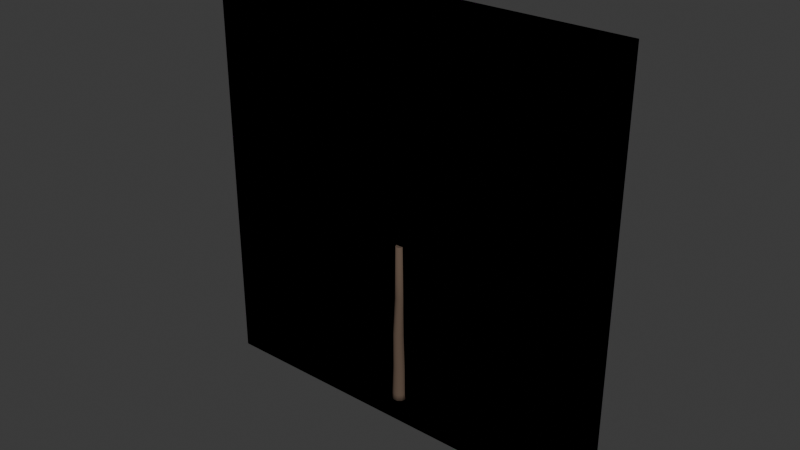 # Source: tree_small_broad_canopy_lod2_impostor.blend  (saved by Blender 5.1.30; exported with 4.5.12 LTS)
import bpy
from mathutils import Matrix  # noqa: F401  (used for matrix-valued properties, if any)

bpy.ops.wm.read_factory_settings(use_empty=True)
scene = bpy.context.scene
scene.name = 'Scene'

# ---- collections
col_collection = bpy.data.collections.new('Collection'); scene.collection.children.link(col_collection)

# ---- images (referenced by path relative to the original .blend; pixels are not part of the script)
import os
ASSET_DIR = os.environ.get("B2B_ASSET_DIR", "")  # directory of the original .blend (textures are referenced by path, not embedded)
HERE = os.path.dirname(os.path.abspath(__file__))  # packed textures are extracted next to this script under _unpacked/

def load_image(name, relpath, width, height, colorspace="sRGB"):
    """Load a texture the original file referenced (path relative to the .blend, or extracted next to this script)."""
    p = next((c for c in (os.path.join(HERE, relpath), os.path.join(ASSET_DIR, relpath)) if relpath and os.path.exists(c)), "")
    if p:
        img = bpy.data.images.load(p, check_existing=True)
        img.name = name
    else:  # same state as the original file: an image datablock whose file is absent (Cycles renders it pink)
        img = bpy.data.images.new(name, width, height)
        img.source = "FILE"
        img.filepath = "//" + (relpath or name)
    img.colorspace_settings.name = colorspace
    return img
img_tree_small_canopy_unlit_8view_v1_png = load_image('tree_small_canopy_unlit_8view_v1.png', 'tree_small_canopy_unlit_8view_v1.png', 1024, 1024, 'sRGB')

# ---- materials (node trees are filled in below, after node groups)
mat_m_small_treehlod2 = bpy.data.materials.new('M_small_TreeHLOD2')
mat_m_trunk_warmdark = bpy.data.materials.new('M_Trunk_WarmDark')
mat_m_trunk_warmdark.diffuse_color = (0.115, 0.08, 0.058, 1.0)

# ---- material node trees
mat_m_small_treehlod2.use_nodes = True; mat_m_small_treehlod2.node_tree.nodes.clear()
_N = mat_m_small_treehlod2.node_tree.nodes; _L = mat_m_small_treehlod2.node_tree.links
n0 = _N.new('ShaderNodeOutputMaterial'); n0.name = '材质输出'; n0.location = (0, 0)
n1 = _N.new('ShaderNodeBsdfPrincipled'); n1.name = '原理化 BSDF'; n1.location = (0, 0)
n1.inputs[2].default_value = 0.9
n1.inputs[13].default_value = 0.15
n2 = _N.new('ShaderNodeTexImage'); n2.name = '图像纹理'; n2.location = (0, 0)
n2.image = img_tree_small_canopy_unlit_8view_v1_png
_L.new(n2.outputs[0], n1.inputs[0])
_L.new(n2.outputs[1], n1.inputs[4])
_L.new(n1.outputs[0], n0.inputs[0])
n0.is_active_output = True
mat_m_trunk_warmdark.use_nodes = True; mat_m_trunk_warmdark.node_tree.nodes.clear()
_N = mat_m_trunk_warmdark.node_tree.nodes; _L = mat_m_trunk_warmdark.node_tree.links
n0 = _N.new('ShaderNodeOutputMaterial'); n0.name = '材质输出'; n0.location = (0, 0)
n1 = _N.new('ShaderNodeBsdfPrincipled'); n1.name = '原理化 BSDF'; n1.location = (0, 0)
n1.inputs[0].default_value = (0.115, 0.08, 0.058, 1.0)
n1.inputs[2].default_value = 0.95
n1.inputs[13].default_value = 0.16
_L.new(n1.outputs[0], n0.inputs[0])
n0.is_active_output = True

# ---- world
world_world = bpy.data.worlds.new('World'); scene.world = world_world
world_world.use_nodes = True; world_world.node_tree.nodes.clear()
_N = world_world.node_tree.nodes; _L = world_world.node_tree.links
n0 = _N.new('ShaderNodeOutputWorld'); n0.name = 'World Output'; n0.location = (200, 100)
n1 = _N.new('ShaderNodeBackground'); n1.name = 'Background'; n1.location = (-200, 100)
n1.inputs[0].default_value = (0.05088, 0.05088, 0.05088, 1.0)
_L.new(n1.outputs[0], n0.inputs[0])
n0.is_active_output = True
world_world.color = (0.05088, 0.05088, 0.05088)
world_world.sun_shadow_jitter_overblur = 0.0

# ---- meshes
me_treehlod2_impostormesh = bpy.data.meshes.new('TreeHLOD2_ImpostorMesh')
me_treehlod2_impostormesh.from_pydata([(-4.223, 0.0, -0.5627), (4.246, 0.0, -0.5627), (4.246, 0.0, 7.906), (-4.223, 0.0, 7.906), (-4.223, 0.0, -0.5627), (4.246, 0.0, -0.5627), (4.246, 0.0, 7.906), (-4.223, 0.0, 7.906)], [], [(0, 1, 2, 3), (7, 6, 5, 4)])
_uv = me_treehlod2_impostormesh.uv_layers.new(name='UVMap')
_uv.uv.foreach_set('vector', [0.0, 0.0, 1.0, 0.0, 1.0, 1.0, 0.0, 1.0, 0.0, 1.0, 1.0, 1.0, 1.0, 0.0, 0.0, 0.0])
_uv.active_render = True
_uv = me_treehlod2_impostormesh.uv_layers.new(name='UVMap.001')
_uv.uv.foreach_set('vector', [0.0, 0.0, 0.0, 0.0, 0.0, 0.0, 0.0, 0.0, 0.0, 0.0, 0.0, 0.0, 0.0, 0.0, 0.0, 0.0])
_ca = me_treehlod2_impostormesh.color_attributes.new('foliage_data', 'FLOAT_COLOR', 'POINT')
_ca.data.foreach_set('color', [0.3, 0.5, 0.0, 1.0, 0.58, 0.5, 0.0, 1.0, 1.0, 0.5, 0.0, 1.0, 0.76, 0.5, 0.0, 1.0, 0.3, 0.5, 1.0, 1.0, 0.58, 0.5, 1.0, 1.0, 1.0, 0.5, 1.0, 1.0, 0.76, 0.5, 1.0, 1.0])
me_treehlod2_impostormesh.materials.append(mat_m_small_treehlod2)
me_treehlod2_impostormesh.update()
me_tree_trunk_stylizedmesh = bpy.data.meshes.new('Tree_Trunk_StylizedMesh')
me_tree_trunk_stylizedmesh.from_pydata([(0.1467, 0.007331, 0.0), (0.1143, 0.08994, 0.0), (0.03818, 0.1382, 0.0), (-0.0525, 0.1337, 0.0), (-0.1231, 0.07808, 0.0), (-0.1467, -0.007331, 0.0), (-0.1143, -0.08994, 0.0), (-0.03818, -0.1382, 0.0), (0.0525, -0.1337, 0.0), (0.1231, -0.07808, 0.0), (0.1325, 0.01751, 0.12), (0.09688, 0.08981, 0.12), (0.02388, 0.1282, 0.12), (-0.05866, 0.118, 0.12), (-0.1192, 0.06315, 0.12), (-0.1346, -0.01544, 0.12), (-0.09905, -0.08774, 0.12), (-0.02605, -0.1261, 0.12), (0.05649, -0.1159, 0.12), (0.117, -0.06108, 0.12), (0.1246, 0.004593, 0.7), (0.0967, 0.07117, 0.7), (0.03386, 0.1091, 0.7), (-0.03994, 0.1039, 0.7), (-0.0965, 0.05758, 0.7), (-0.1142, -0.01221, 0.7), (-0.08633, -0.07879, 0.7), (-0.02349, -0.1167, 0.7), (0.05031, -0.1115, 0.7), (0.1069, -0.0652, 0.7), (0.09668, -0.0003766, 1.42), (0.07113, 0.0587, 1.42), (0.01491, 0.09183, 1.42), (-0.05052, 0.08636, 1.42), (-0.1002, 0.04437, 1.42), (-0.115, -0.01809, 1.42), (-0.08949, -0.07717, 1.42), (-0.03327, -0.1103, 1.42), (0.03216, -0.1048, 1.42), (0.08179, -0.06284, 1.42), (0.09004, 0.02461, 2.18), (0.06115, 0.07076, 2.18), (0.009405, 0.09186, 2.18), (-0.04543, 0.07986, 2.18), (-0.08242, 0.03934, 2.18), (-0.08742, -0.01423, 2.18), (-0.05854, -0.06038, 2.18), (-0.006791, -0.08148, 2.18), (0.04805, -0.06948, 2.18), (0.08503, -0.02896, 2.18), (0.07258, 0.00601, 3.25), (0.0553, 0.04893, 3.25), (0.01689, 0.07316, 3.25), (-0.02796, 0.06944, 3.25), (-0.06214, 0.0392, 3.25), (-0.07258, -0.00601, 3.25), (-0.0553, -0.04893, 3.25), (-0.01689, -0.07316, 3.25), (0.02796, -0.06944, 3.25), (0.06214, -0.0392, 3.25)], [], [(0, 1, 11, 10), (1, 2, 12, 11), (2, 3, 13, 12), (3, 4, 14, 13), (4, 5, 15, 14), (5, 6, 16, 15), (6, 7, 17, 16), (7, 8, 18, 17), (8, 9, 19, 18), (9, 0, 10, 19), (10, 11, 21, 20), (11, 12, 22, 21), (12, 13, 23, 22), (13, 14, 24, 23), (14, 15, 25, 24), (15, 16, 26, 25), (16, 17, 27, 26), (17, 18, 28, 27), (18, 19, 29, 28), (19, 10, 20, 29), (20, 21, 31, 30), (21, 22, 32, 31), (22, 23, 33, 32), (23, 24, 34, 33), (24, 25, 35, 34), (25, 26, 36, 35), (26, 27, 37, 36), (27, 28, 38, 37), (28, 29, 39, 38), (29, 20, 30, 39), (30, 31, 41, 40), (31, 32, 42, 41), (32, 33, 43, 42), (33, 34, 44, 43), (34, 35, 45, 44), (35, 36, 46, 45), (36, 37, 47, 46), (37, 38, 48, 47), (38, 39, 49, 48), (39, 30, 40, 49), (40, 41, 51, 50), (41, 42, 52, 51), (42, 43, 53, 52), (43, 44, 54, 53), (44, 45, 55, 54), (45, 46, 56, 55), (46, 47, 57, 56), (47, 48, 58, 57), (48, 49, 59, 58), (49, 40, 50, 59), (9, 8, 7, 6, 5, 4, 3, 2, 1, 0), (50, 51, 52, 53, 54, 55, 56, 57, 58, 59)])
me_tree_trunk_stylizedmesh.polygons.foreach_set('use_smooth', [1, 1, 1, 1, 1, 1, 1, 1, 1, 1, 1, 1, 1, 1, 1, 1, 1, 1, 1, 1, 1, 1, 1, 1, 1, 1, 1, 1, 1, 1, 1, 1, 1, 1, 1, 1, 1, 1, 1, 1, 1, 1, 1, 1, 1, 1, 1, 1, 1, 1, 0, 0])
_uv = me_tree_trunk_stylizedmesh.uv_layers.new(name='UVMap')
_uv.uv.foreach_set('vector', [0.0, 0.0, 0.1, 0.0, 0.1, 0.1182, 0.0, 0.1182, 0.1, 0.0, 0.2, 0.0, 0.2, 0.1182, 0.1, 0.1182, 0.2, 0.0, 0.3, 0.0, 0.3, 0.1182, 0.2, 0.1182, 0.3, 0.0, 0.4, 0.0, 0.4, 0.1182, 0.3, 0.1182, 0.4, 0.0, 0.5, 0.0, 0.5, 0.1182, 0.4, 0.1182, 0.5, 0.0, 0.6, 0.0, 0.6, 0.1182, 0.5, 0.1182, 0.6, 0.0, 0.7, 0.0, 0.7, 0.1182, 0.6, 0.1182, 0.7, 0.0, 0.8, 0.0, 0.8, 0.1182, 0.7, 0.1182, 0.8, 0.0, 0.9, 0.0, 0.9, 0.1182, 0.8, 0.1182, 0.9, 0.0, 0.0, 0.0, 0.0, 0.1182, 0.9, 0.1182, 0.0, 0.1182, 0.1, 0.1182, 0.1, 0.6892, 0.0, 0.6892, 0.1, 0.1182, 0.2, 0.1182, 0.2, 0.6892, 0.1, 0.6892, 0.2, 0.1182, 0.3, 0.1182, 0.3, 0.6892, 0.2, 0.6892, 0.3, 0.1182, 0.4, 0.1182, 0.4, 0.6892, 0.3, 0.6892, 0.4, 0.1182, 0.5, 0.1182, 0.5, 0.6892, 0.4, 0.6892, 0.5, 0.1182, 0.6, 0.1182, 0.6, 0.6892, 0.5, 0.6892, 0.6, 0.1182, 0.7, 0.1182, 0.7, 0.6892, 0.6, 0.6892, 0.7, 0.1182, 0.8, 0.1182, 0.8, 0.6892, 0.7, 0.6892, 0.8, 0.1182, 0.9, 0.1182, 0.9, 0.6892, 0.8, 0.6892, 0.9, 0.1182, 0.0, 0.1182, 0.0, 0.6892, 0.9, 0.6892, 0.0, 0.6892, 0.1, 0.6892, 0.1, 1.398, 0.0, 1.398, 0.1, 0.6892, 0.2, 0.6892, 0.2, 1.398, 0.1, 1.398, 0.2, 0.6892, 0.3, 0.6892, 0.3, 1.398, 0.2, 1.398, 0.3, 0.6892, 0.4, 0.6892, 0.4, 1.398, 0.3, 1.398, 0.4, 0.6892, 0.5, 0.6892, 0.5, 1.398, 0.4, 1.398, 0.5, 0.6892, 0.6, 0.6892, 0.6, 1.398, 0.5, 1.398, 0.6, 0.6892, 0.7, 0.6892, 0.7, 1.398, 0.6, 1.398, 0.7, 0.6892, 0.8, 0.6892, 0.8, 1.398, 0.7, 1.398, 0.8, 0.6892, 0.9, 0.6892, 0.9, 1.398, 0.8, 1.398, 0.9, 0.6892, 0.0, 0.6892, 0.0, 1.398, 0.9, 1.398, 0.0, 1.398, 0.1, 1.398, 0.1, 2.146, 0.0, 2.146, 0.1, 1.398, 0.2, 1.398, 0.2, 2.146, 0.1, 2.146, 0.2, 1.398, 0.3, 1.398, 0.3, 2.146, 0.2, 2.146, 0.3, 1.398, 0.4, 1.398, 0.4, 2.146, 0.3, 2.146, 0.4, 1.398, 0.5, 1.398, 0.5, 2.146, 0.4, 2.146, 0.5, 1.398, 0.6, 1.398, 0.6, 2.146, 0.5, 2.146, 0.6, 1.398, 0.7, 1.398, 0.7, 2.146, 0.6, 2.146, 0.7, 1.398, 0.8, 1.398, 0.8, 2.146, 0.7, 2.146, 0.8, 1.398, 0.9, 1.398, 0.9, 2.146, 0.8, 2.146, 0.9, 1.398, 0.0, 1.398, 0.0, 2.146, 0.9, 2.146, 0.0, 2.146, 0.1, 2.146, 0.1, 3.2, 0.0, 3.2, 0.1, 2.146, 0.2, 2.146, 0.2, 3.2, 0.1, 3.2, 0.2, 2.146, 0.3, 2.146, 0.3, 3.2, 0.2, 3.2, 0.3, 2.146, 0.4, 2.146, 0.4, 3.2, 0.3, 3.2, 0.4, 2.146, 0.5, 2.146, 0.5, 3.2, 0.4, 3.2, 0.5, 2.146, 0.6, 2.146, 0.6, 3.2, 0.5, 3.2, 0.6, 2.146, 0.7, 2.146, 0.7, 3.2, 0.6, 3.2, 0.7, 2.146, 0.8, 2.146, 0.8, 3.2, 0.7, 3.2, 0.8, 2.146, 0.9, 2.146, 0.9, 3.2, 0.8, 3.2, 0.9, 2.146, 0.0, 2.146, 0.0, 3.2, 0.9, 3.2, 0.9, 0.0, 0.8, 0.0, 0.7, 0.0, 0.6, 0.0, 0.5, 0.0, 0.4, 0.0, 0.3, 0.0, 0.2, 0.0, 0.1, 0.0, 0.0, 0.0, 0.0, 3.2, 0.1, 3.2, 0.2, 3.2, 0.3, 3.2, 0.4, 3.2, 0.5, 3.2, 0.6, 3.2, 0.7, 3.2, 0.8, 3.2, 0.9, 3.2])
me_tree_trunk_stylizedmesh.materials.append(mat_m_trunk_warmdark)
me_tree_trunk_stylizedmesh.update()

# ---- objects
ob_treehlod2_impostor = bpy.data.objects.new('TreeHLOD2_Impostor', me_treehlod2_impostormesh)
ob_tree_trunk_stylized = bpy.data.objects.new('Tree_Trunk_Stylized', me_tree_trunk_stylizedmesh)

# ---- transforms, parenting, visibility, modifiers, constraints
ob_treehlod2_impostor.location = (0.0, 0.0, 0.0)
ob_tree_trunk_stylized.location = (0.0, 0.0, 0.0)

# ---- collection membership
scene.collection.objects.link(ob_treehlod2_impostor)
col_collection.objects.link(ob_tree_trunk_stylized)

# ---- scene / render settings (as saved in the file)
scene.frame_start = 1; scene.frame_end = 250; scene.frame_set(1)
scene.render.engine = 'BLENDER_EEVEE_NEXT'
scene.render.bake_bias = 0.0
scene.render.bake_samples = 0
scene.cycles.sampling_pattern = 'TABULATED_SOBOL'
scene.eevee.use_volume_custom_range = False
bpy.context.view_layer.update()

# ---- added for rendering (the .blend has no active camera and no usable light): camera, sun
cam_auto = bpy.data.cameras.new('AutoCamera')
cam_auto.lens = 50.0
cam_auto.sensor_width = 36.0
cam_auto.clip_end = 1000.0
ob_auto_camera = bpy.data.objects.new('AutoCamera', cam_auto)
scene.collection.objects.link(ob_auto_camera)
ob_auto_camera.location = (11.0955, -13.3013, 12.5393)
ob_auto_camera.rotation_euler = (1.09748, -7.21219e-08, 0.694738)
scene.camera = ob_auto_camera
light_auto_sun = bpy.data.lights.new('AutoSun', 'SUN')
light_auto_sun.energy = 3.0
light_auto_sun.angle = 0.0523599
ob_auto_sun = bpy.data.objects.new('AutoSun', light_auto_sun)
scene.collection.objects.link(ob_auto_sun)
ob_auto_sun.rotation_euler = (0.872665, 0.174533, 0.523599)
bpy.context.view_layer.update()
